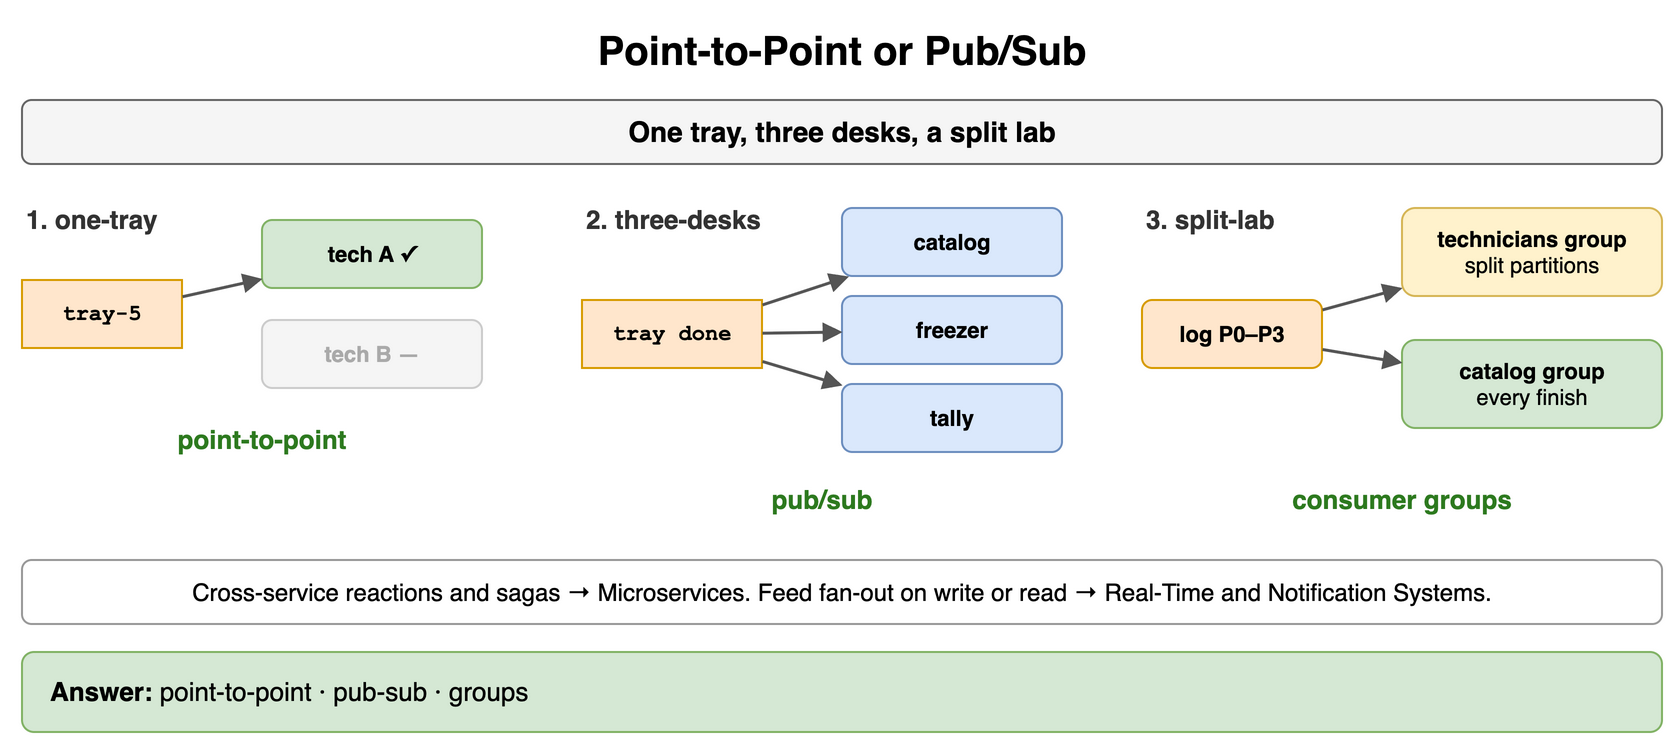

The diagram above was exported from draw.io. Its source (the exported page's mxGraphModel, read from the mxfile embedded in the PNG):
<mxGraphModel dx="900" dy="380" grid="1" gridSize="10" guides="1" tooltips="1" connect="1" arrows="1" fold="1" page="1" pageScale="1" pageWidth="900" pageHeight="380" math="0" shadow="0">
  <root>
    <mxCell id="0" />
    <mxCell id="1" parent="0" />
    <mxCell id="b1" value="Point-to-Point or Pub/Sub" style="text;html=1;align=center;verticalAlign=middle;whiteSpace=wrap;fontSize=20;fontStyle=1;" vertex="1" parent="1">
      <mxGeometry x="40" y="10" width="820" height="30" as="geometry" />
    </mxCell>
    <mxCell id="b2" value="One tray, three desks, a split lab" style="rounded=1;whiteSpace=wrap;html=1;fillColor=#f5f5f5;strokeColor=#666666;fontStyle=1;fontSize=14;" vertex="1" parent="1">
      <mxGeometry x="40" y="50" width="820" height="32" as="geometry" />
    </mxCell>
    <mxCell id="b3" value="1. one-tray" style="text;html=1;whiteSpace=wrap;fontSize=11;align=left;verticalAlign=middle;fontSize=13;fontColor=#333333;fontStyle=1;" vertex="1" parent="1">
      <mxGeometry x="40" y="100" width="260" height="20" as="geometry" />
    </mxCell>
    <mxCell id="b4" value="tray-5" style="rounded=0;whiteSpace=wrap;html=1;fontFamily=Courier New;fontStyle=1;fontSize=13;fillColor=#ffe6cc;strokeColor=#d79b00;fontSize=11;" vertex="1" parent="1">
      <mxGeometry x="40" y="140" width="80" height="34" as="geometry" />
    </mxCell>
    <mxCell id="b5" value="tech A ✓" style="rounded=1;whiteSpace=wrap;html=1;fillColor=#d5e8d4;strokeColor=#82b366;fontSize=11;align=center;fontStyle=1;" vertex="1" parent="1">
      <mxGeometry x="160" y="110" width="110" height="34" as="geometry" />
    </mxCell>
    <mxCell id="b6" value="tech B —" style="rounded=1;whiteSpace=wrap;html=1;fillColor=#f5f5f5;strokeColor=#cccccc;fontSize=11;align=center;fontStyle=1;fontColor=#aaaaaa;" vertex="1" parent="1">
      <mxGeometry x="160" y="160" width="110" height="34" as="geometry" />
    </mxCell>
    <mxCell id="b7" value="" style="endArrow=block;endSize=6;html=1;strokeWidth=1.5;strokeColor=#555555;fontSize=11;labelBackgroundColor=#ffffff;" edge="1" parent="1" source="b4" target="b5">
      <mxGeometry relative="1" as="geometry" />
    </mxCell>
    <mxCell id="b8" value="point-to-point" style="text;html=1;whiteSpace=wrap;fontSize=11;align=center;verticalAlign=middle;fontSize=13;fontColor=#2d7a1f;fontStyle=1;" vertex="1" parent="1">
      <mxGeometry x="40" y="210" width="240" height="20" as="geometry" />
    </mxCell>
    <mxCell id="b9" value="2. three-desks" style="text;html=1;whiteSpace=wrap;fontSize=11;align=left;verticalAlign=middle;fontSize=13;fontColor=#333333;fontStyle=1;" vertex="1" parent="1">
      <mxGeometry x="320" y="100" width="260" height="20" as="geometry" />
    </mxCell>
    <mxCell id="b10" value="tray done" style="rounded=0;whiteSpace=wrap;html=1;fontFamily=Courier New;fontStyle=1;fontSize=13;fillColor=#ffe6cc;strokeColor=#d79b00;fontSize=11;" vertex="1" parent="1">
      <mxGeometry x="320" y="150" width="90" height="34" as="geometry" />
    </mxCell>
    <mxCell id="b11" value="catalog" style="rounded=1;whiteSpace=wrap;html=1;fillColor=#dae8fc;strokeColor=#6c8ebf;fontSize=11;align=center;fontStyle=1;" vertex="1" parent="1">
      <mxGeometry x="450" y="104" width="110" height="34" as="geometry" />
    </mxCell>
    <mxCell id="b12" value="" style="endArrow=block;endSize=6;html=1;strokeWidth=1.5;strokeColor=#555555;fontSize=11;labelBackgroundColor=#ffffff;" edge="1" parent="1" source="b10" target="b11">
      <mxGeometry relative="1" as="geometry" />
    </mxCell>
    <mxCell id="b13" value="freezer" style="rounded=1;whiteSpace=wrap;html=1;fillColor=#dae8fc;strokeColor=#6c8ebf;fontSize=11;align=center;fontStyle=1;" vertex="1" parent="1">
      <mxGeometry x="450" y="148" width="110" height="34" as="geometry" />
    </mxCell>
    <mxCell id="b14" value="" style="endArrow=block;endSize=6;html=1;strokeWidth=1.5;strokeColor=#555555;fontSize=11;labelBackgroundColor=#ffffff;" edge="1" parent="1" source="b10" target="b13">
      <mxGeometry relative="1" as="geometry" />
    </mxCell>
    <mxCell id="b15" value="tally" style="rounded=1;whiteSpace=wrap;html=1;fillColor=#dae8fc;strokeColor=#6c8ebf;fontSize=11;align=center;fontStyle=1;" vertex="1" parent="1">
      <mxGeometry x="450" y="192" width="110" height="34" as="geometry" />
    </mxCell>
    <mxCell id="b16" value="" style="endArrow=block;endSize=6;html=1;strokeWidth=1.5;strokeColor=#555555;fontSize=11;labelBackgroundColor=#ffffff;" edge="1" parent="1" source="b10" target="b15">
      <mxGeometry relative="1" as="geometry" />
    </mxCell>
    <mxCell id="b17" value="pub/sub" style="text;html=1;whiteSpace=wrap;fontSize=11;align=center;verticalAlign=middle;fontSize=13;fontColor=#2d7a1f;fontStyle=1;" vertex="1" parent="1">
      <mxGeometry x="320" y="240" width="240" height="20" as="geometry" />
    </mxCell>
    <mxCell id="b18" value="3. split-lab" style="text;html=1;whiteSpace=wrap;fontSize=11;align=left;verticalAlign=middle;fontSize=13;fontColor=#333333;fontStyle=1;" vertex="1" parent="1">
      <mxGeometry x="600" y="100" width="260" height="20" as="geometry" />
    </mxCell>
    <mxCell id="b19" value="log P0–P3" style="rounded=1;whiteSpace=wrap;html=1;fillColor=#ffe6cc;strokeColor=#d79b00;fontSize=11;align=center;fontStyle=1;" vertex="1" parent="1">
      <mxGeometry x="600" y="150" width="90" height="34" as="geometry" />
    </mxCell>
    <mxCell id="b20" value="technicians group&lt;br&gt;&lt;span style='font-weight:normal'&gt;split partitions&lt;/span&gt;" style="rounded=1;whiteSpace=wrap;html=1;fillColor=#fff2cc;strokeColor=#d6b656;fontSize=11;align=center;fontStyle=1;" vertex="1" parent="1">
      <mxGeometry x="730" y="104" width="130" height="44" as="geometry" />
    </mxCell>
    <mxCell id="b21" value="catalog group&lt;br&gt;&lt;span style='font-weight:normal'&gt;every finish&lt;/span&gt;" style="rounded=1;whiteSpace=wrap;html=1;fillColor=#d5e8d4;strokeColor=#82b366;fontSize=11;align=center;fontStyle=1;" vertex="1" parent="1">
      <mxGeometry x="730" y="170" width="130" height="44" as="geometry" />
    </mxCell>
    <mxCell id="b22" value="" style="endArrow=block;endSize=6;html=1;strokeWidth=1.5;strokeColor=#555555;fontSize=11;labelBackgroundColor=#ffffff;" edge="1" parent="1" source="b19" target="b20">
      <mxGeometry relative="1" as="geometry" />
    </mxCell>
    <mxCell id="b23" value="" style="endArrow=block;endSize=6;html=1;strokeWidth=1.5;strokeColor=#555555;fontSize=11;labelBackgroundColor=#ffffff;" edge="1" parent="1" source="b19" target="b21">
      <mxGeometry relative="1" as="geometry" />
    </mxCell>
    <mxCell id="b24" value="consumer groups" style="text;html=1;whiteSpace=wrap;fontSize=11;align=center;verticalAlign=middle;fontSize=13;fontColor=#2d7a1f;fontStyle=1;" vertex="1" parent="1">
      <mxGeometry x="600" y="240" width="260" height="20" as="geometry" />
    </mxCell>
    <mxCell id="b25" value="Cross-service reactions and sagas → Microservices. Feed fan-out on write or read → Real-Time and Notification Systems." style="rounded=1;whiteSpace=wrap;html=1;fillColor=#ffffff;strokeColor=#999999;fontSize=12;align=center;" vertex="1" parent="1">
      <mxGeometry x="40" y="280" width="820" height="32" as="geometry" />
    </mxCell>
    <mxCell id="b26" value="&lt;b&gt;Answer:&lt;/b&gt; point-to-point · pub-sub · groups" style="rounded=1;whiteSpace=wrap;html=1;fillColor=#d5e8d4;strokeColor=#82b366;fontSize=13;align=left;spacingLeft=12;" vertex="1" parent="1">
      <mxGeometry x="40" y="326" width="820" height="40" as="geometry" />
    </mxCell>
  </root>
</mxGraphModel>